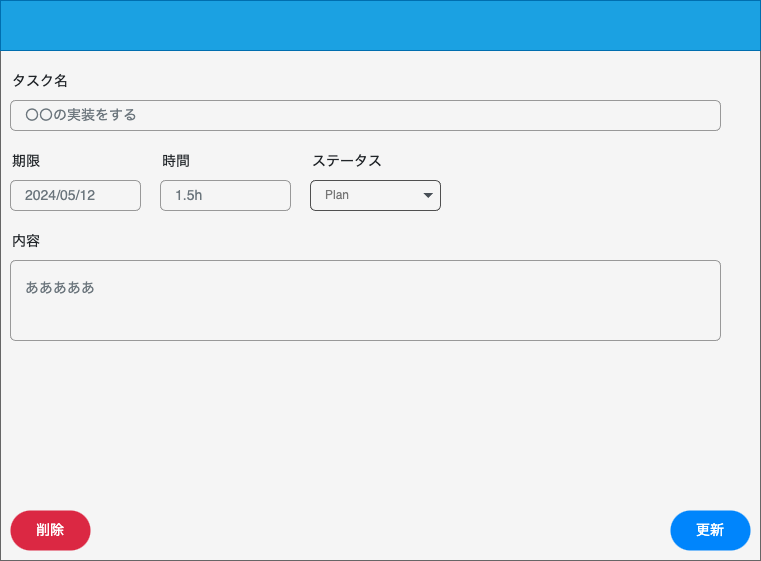

The diagram above was exported from draw.io. Its source (the exported page's mxGraphModel, read from the mxfile embedded in the PNG):
<mxGraphModel dx="1084" dy="1187" grid="1" gridSize="10" guides="1" tooltips="1" connect="1" arrows="1" fold="1" page="1" pageScale="1" pageWidth="850" pageHeight="1100" math="0" shadow="0">
  <root>
    <mxCell id="0" />
    <mxCell id="1" parent="0" />
    <mxCell id="4" value="" style="rounded=0;whiteSpace=wrap;html=1;fillColor=#f5f5f5;fontColor=#333333;strokeColor=#666666;" parent="1" vertex="1">
      <mxGeometry x="40" y="40" width="760" height="560" as="geometry" />
    </mxCell>
    <mxCell id="28" value="更新" style="rounded=1;whiteSpace=wrap;html=1;arcSize=50;strokeColor=none;strokeWidth=1;fillColor=#0085FC;fontColor=#FFFFFF;whiteSpace=wrap;align=center;verticalAlign=middle;spacingLeft=0;fontStyle=0;fontSize=14;spacing=10;" parent="1" vertex="1">
      <mxGeometry x="710" y="550" width="80" height="40" as="geometry" />
    </mxCell>
    <mxCell id="43" value="" style="html=1;shadow=0;dashed=0;fillColor=#1ba1e2;strokeColor=#006EAF;fontSize=16;fontColor=#ffffff;align=left;spacing=15;rounded=0;" parent="1" vertex="1">
      <mxGeometry x="40" y="40" width="760" height="50" as="geometry" />
    </mxCell>
    <mxCell id="47" value="タスク名" style="fillColor=none;strokeColor=none;align=left;fontSize=14;fontColor=#212529;" parent="1" vertex="1">
      <mxGeometry x="50" y="100" width="260" height="40" as="geometry" />
    </mxCell>
    <mxCell id="48" value="〇〇の実装をする" style="html=1;shadow=0;dashed=0;shape=mxgraph.bootstrap.rrect;rSize=5;fillColor=none;strokeColor=#999999;align=left;spacing=15;fontSize=14;fontColor=#6C767D;" parent="1" vertex="1">
      <mxGeometry width="710" height="30" relative="1" as="geometry">
        <mxPoint x="50" y="140" as="offset" />
      </mxGeometry>
    </mxCell>
    <mxCell id="49" value="内容" style="fillColor=none;strokeColor=none;align=left;fontSize=14;fontColor=#212529;" parent="1" vertex="1">
      <mxGeometry width="260" height="40" relative="1" as="geometry">
        <mxPoint x="50" y="260" as="offset" />
      </mxGeometry>
    </mxCell>
    <mxCell id="50" value="あああああ" style="html=1;shadow=0;dashed=0;shape=mxgraph.bootstrap.rrect;rSize=5;fillColor=none;strokeColor=#999999;align=left;spacing=15;fontSize=14;fontColor=#6C767D;verticalAlign=top;" parent="1" vertex="1">
      <mxGeometry width="710" height="80" relative="1" as="geometry">
        <mxPoint x="50" y="300" as="offset" />
      </mxGeometry>
    </mxCell>
    <mxCell id="51" value="期限" style="fillColor=none;strokeColor=none;align=left;fontSize=14;fontColor=#212529;" parent="1" vertex="1">
      <mxGeometry x="50" y="180" width="130" height="40" as="geometry" />
    </mxCell>
    <mxCell id="52" value="2024/05/12" style="html=1;shadow=0;dashed=0;shape=mxgraph.bootstrap.rrect;rSize=5;fillColor=none;strokeColor=#999999;align=left;spacing=15;fontSize=14;fontColor=#6C767D;" parent="1" vertex="1">
      <mxGeometry x="50" y="220" width="130" height="30" as="geometry" />
    </mxCell>
    <mxCell id="53" value="時間" style="fillColor=none;strokeColor=none;align=left;fontSize=14;fontColor=#212529;" parent="1" vertex="1">
      <mxGeometry x="200" y="180" width="130" height="40" as="geometry" />
    </mxCell>
    <mxCell id="54" value="1.5h" style="html=1;shadow=0;dashed=0;shape=mxgraph.bootstrap.rrect;rSize=5;fillColor=none;strokeColor=#999999;align=left;spacing=15;fontSize=14;fontColor=#6C767D;" parent="1" vertex="1">
      <mxGeometry x="200" y="220" width="130" height="30" as="geometry" />
    </mxCell>
    <mxCell id="55" value="削除" style="rounded=1;whiteSpace=wrap;html=1;arcSize=50;strokeColor=none;strokeWidth=1;fillColor=#DB2843;fontColor=#FFFFFF;whiteSpace=wrap;align=center;verticalAlign=middle;spacingLeft=0;fontStyle=0;fontSize=14;spacing=10;" vertex="1" parent="1">
      <mxGeometry x="50" y="550" width="80" height="40" as="geometry" />
    </mxCell>
    <mxCell id="57" value="Plan" style="html=1;shadow=0;dashed=0;shape=mxgraph.bootstrap.rrect;rSize=5;strokeColor=#505050;strokeWidth=1;fillColor=none;fontColor=#777777;whiteSpace=wrap;align=left;verticalAlign=middle;fontStyle=0;fontSize=12;spacing=15;" vertex="1" parent="1">
      <mxGeometry x="350" y="220" width="130" height="30" as="geometry" />
    </mxCell>
    <mxCell id="58" value="" style="shape=triangle;direction=south;fillColor=#495057;strokeColor=none;perimeter=none;" vertex="1" parent="57">
      <mxGeometry x="1" y="0.5" width="10" height="5" relative="1" as="geometry">
        <mxPoint x="-17" y="-2.5" as="offset" />
      </mxGeometry>
    </mxCell>
    <mxCell id="59" value="ステータス" style="fillColor=none;strokeColor=none;align=left;fontSize=14;fontColor=#212529;" vertex="1" parent="1">
      <mxGeometry x="350" y="180" width="130" height="40" as="geometry" />
    </mxCell>
  </root>
</mxGraphModel>